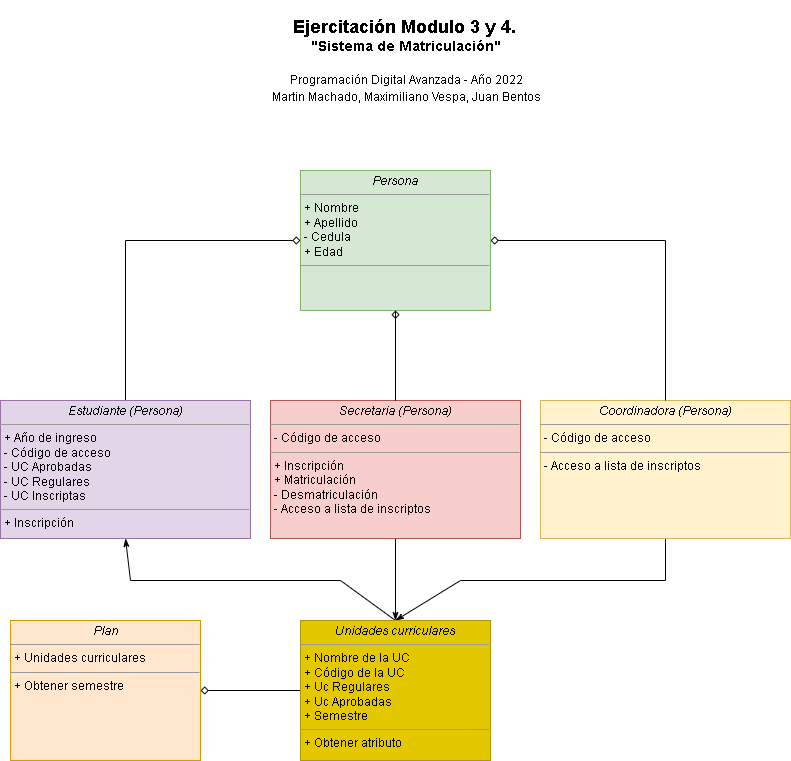

The diagram above was exported from draw.io. Its source (the exported page's mxGraphModel, read from the mxfile embedded in the PNG):
<mxGraphModel dx="3658" dy="3782" grid="1" gridSize="10" guides="1" tooltips="1" connect="1" arrows="1" fold="1" page="1" pageScale="1" pageWidth="850" pageHeight="1100" background="none" math="0" shadow="0">
  <root>
    <mxCell id="0" />
    <mxCell id="1" parent="0" />
    <mxCell id="WoZdCFZV8GGczBrRF6FZ-1" style="rounded=0;orthogonalLoop=1;jettySize=auto;html=1;exitX=0.5;exitY=0;exitDx=0;exitDy=0;entryX=0;entryY=0.5;entryDx=0;entryDy=0;endArrow=diamond;endFill=0;" parent="1" source="GhunRUY0flG2gj3XRxDf-6" target="5d2195bd80daf111-18" edge="1">
      <mxGeometry relative="1" as="geometry">
        <Array as="points">
          <mxPoint x="-2395" y="-2940" />
        </Array>
      </mxGeometry>
    </mxCell>
    <mxCell id="5d2195bd80daf111-18" value="&lt;p style=&quot;margin:0px;margin-top:4px;text-align:center;&quot;&gt;&lt;i&gt;Persona&lt;/i&gt;&lt;/p&gt;&lt;hr size=&quot;1&quot;&gt;&lt;p style=&quot;margin:0px;margin-left:4px;&quot;&gt;+ Nombre&lt;/p&gt;&lt;p style=&quot;margin:0px;margin-left:4px;&quot;&gt;+ Apellido&lt;/p&gt;&lt;p style=&quot;margin:0px;margin-left:4px;&quot;&gt;- Cedula&lt;/p&gt;&lt;p style=&quot;margin:0px;margin-left:4px;&quot;&gt;+ Edad&lt;/p&gt;&lt;hr size=&quot;1&quot;&gt;&lt;p style=&quot;margin:0px;margin-left:4px;&quot;&gt;&amp;nbsp;&lt;/p&gt;" style="verticalAlign=top;align=left;overflow=fill;fontSize=12;fontFamily=Helvetica;html=1;rounded=0;shadow=0;comic=0;labelBackgroundColor=none;strokeWidth=1;fillColor=#d5e8d4;strokeColor=#82b366;" parent="1" vertex="1">
      <mxGeometry x="-2220" y="-3010" width="190" height="140" as="geometry" />
    </mxCell>
    <mxCell id="GhunRUY0flG2gj3XRxDf-6" value="&lt;p style=&quot;margin:0px;margin-top:4px;text-align:center;&quot;&gt;&lt;i&gt;Estudiante (Persona)&lt;/i&gt;&lt;/p&gt;&lt;hr size=&quot;1&quot;&gt;&lt;p style=&quot;margin:0px;margin-left:4px;&quot;&gt;&lt;span style=&quot;background-color: initial;&quot;&gt;+ Año de ingreso&lt;/span&gt;&lt;/p&gt;&lt;p style=&quot;margin:0px;margin-left:4px;&quot;&gt;&lt;span style=&quot;background-color: initial;&quot;&gt;- Código&amp;nbsp;de acceso&lt;/span&gt;&lt;/p&gt;&lt;p style=&quot;margin:0px;margin-left:4px;&quot;&gt;&lt;span style=&quot;background-color: initial;&quot;&gt;- UC Aprobadas&lt;/span&gt;&lt;/p&gt;&lt;p style=&quot;margin:0px;margin-left:4px;&quot;&gt;&lt;span style=&quot;background-color: initial;&quot;&gt;- UC Regulares&lt;/span&gt;&lt;/p&gt;&lt;p style=&quot;margin:0px;margin-left:4px;&quot;&gt;&lt;span style=&quot;background-color: initial;&quot;&gt;- UC Inscriptas&amp;nbsp;&lt;/span&gt;&lt;br&gt;&lt;/p&gt;&lt;hr size=&quot;1&quot;&gt;&lt;p style=&quot;margin:0px;margin-left:4px;&quot;&gt;+ Inscripción&lt;/p&gt;" style="verticalAlign=top;align=left;overflow=fill;fontSize=12;fontFamily=Helvetica;html=1;rounded=0;shadow=0;comic=0;labelBackgroundColor=none;strokeWidth=1;fillColor=#e1d5e7;strokeColor=#9673a6;" parent="1" vertex="1">
      <mxGeometry x="-2520" y="-2780" width="250" height="138" as="geometry" />
    </mxCell>
    <mxCell id="WoZdCFZV8GGczBrRF6FZ-6" style="edgeStyle=none;rounded=0;orthogonalLoop=1;jettySize=auto;html=1;exitX=0.5;exitY=1;exitDx=0;exitDy=0;entryX=0.5;entryY=0;entryDx=0;entryDy=0;endArrow=classicThin;endFill=1;" parent="1" source="VjzhLG2K4CsEkru6ZeGh-1" target="VjzhLG2K4CsEkru6ZeGh-3" edge="1">
      <mxGeometry relative="1" as="geometry" />
    </mxCell>
    <mxCell id="VjzhLG2K4CsEkru6ZeGh-1" value="&lt;p style=&quot;margin:0px;margin-top:4px;text-align:center;&quot;&gt;&lt;i&gt;Secretaria (Persona)&lt;/i&gt;&lt;/p&gt;&lt;hr size=&quot;1&quot;&gt;&lt;p style=&quot;margin:0px;margin-left:4px;&quot;&gt;&lt;span style=&quot;background-color: initial;&quot;&gt;- Código&amp;nbsp;de acceso&lt;/span&gt;&lt;/p&gt;&lt;hr size=&quot;1&quot;&gt;&lt;p style=&quot;margin:0px;margin-left:4px;&quot;&gt;+ Inscripción&lt;/p&gt;&lt;p style=&quot;margin:0px;margin-left:4px;&quot;&gt;+ Matriculación&lt;/p&gt;&lt;p style=&quot;margin:0px;margin-left:4px;&quot;&gt;- Desmatriculación&lt;/p&gt;&lt;p style=&quot;margin:0px;margin-left:4px;&quot;&gt;- Acceso a lista de inscriptos&lt;/p&gt;" style="verticalAlign=top;align=left;overflow=fill;fontSize=12;fontFamily=Helvetica;html=1;rounded=0;shadow=0;comic=0;labelBackgroundColor=none;strokeWidth=1;fillColor=#f8cecc;strokeColor=#b85450;" parent="1" vertex="1">
      <mxGeometry x="-2250" y="-2780" width="250" height="138" as="geometry" />
    </mxCell>
    <mxCell id="WoZdCFZV8GGczBrRF6FZ-7" style="edgeStyle=none;rounded=0;orthogonalLoop=1;jettySize=auto;html=1;exitX=0.5;exitY=1;exitDx=0;exitDy=0;entryX=0.5;entryY=0;entryDx=0;entryDy=0;endArrow=classicThin;endFill=1;" parent="1" source="VjzhLG2K4CsEkru6ZeGh-2" target="VjzhLG2K4CsEkru6ZeGh-3" edge="1">
      <mxGeometry relative="1" as="geometry">
        <Array as="points">
          <mxPoint x="-1855" y="-2600" />
          <mxPoint x="-2060" y="-2600" />
        </Array>
      </mxGeometry>
    </mxCell>
    <mxCell id="VjzhLG2K4CsEkru6ZeGh-2" value="&lt;p style=&quot;margin:0px;margin-top:4px;text-align:center;&quot;&gt;&lt;i&gt;Coordinadora (Persona)&lt;/i&gt;&lt;/p&gt;&lt;hr size=&quot;1&quot;&gt;&lt;p style=&quot;margin:0px;margin-left:4px;&quot;&gt;&lt;span style=&quot;background-color: initial;&quot;&gt;- Código&amp;nbsp;de acceso&lt;/span&gt;&lt;/p&gt;&lt;hr size=&quot;1&quot;&gt;&lt;p style=&quot;margin:0px;margin-left:4px;&quot;&gt;&lt;span style=&quot;background-color: initial;&quot;&gt;- Acceso a lista de inscriptos&lt;/span&gt;&lt;br&gt;&lt;/p&gt;" style="verticalAlign=top;align=left;overflow=fill;fontSize=12;fontFamily=Helvetica;html=1;rounded=0;shadow=0;comic=0;labelBackgroundColor=none;strokeWidth=1;fillColor=#fff2cc;strokeColor=#d6b656;" parent="1" vertex="1">
      <mxGeometry x="-1980" y="-2780" width="250" height="138" as="geometry" />
    </mxCell>
    <mxCell id="WoZdCFZV8GGczBrRF6FZ-4" style="edgeStyle=none;rounded=0;orthogonalLoop=1;jettySize=auto;html=1;exitX=0;exitY=0.5;exitDx=0;exitDy=0;entryX=1;entryY=0.5;entryDx=0;entryDy=0;endArrow=diamond;endFill=0;" parent="1" source="VjzhLG2K4CsEkru6ZeGh-3" target="VjzhLG2K4CsEkru6ZeGh-4" edge="1">
      <mxGeometry relative="1" as="geometry" />
    </mxCell>
    <mxCell id="WoZdCFZV8GGczBrRF6FZ-5" style="edgeStyle=none;rounded=0;orthogonalLoop=1;jettySize=auto;html=1;exitX=0.5;exitY=0;exitDx=0;exitDy=0;endArrow=classicThin;endFill=1;entryX=0.5;entryY=1;entryDx=0;entryDy=0;" parent="1" source="VjzhLG2K4CsEkru6ZeGh-3" target="GhunRUY0flG2gj3XRxDf-6" edge="1">
      <mxGeometry relative="1" as="geometry">
        <mxPoint x="-1560" y="-2630" as="targetPoint" />
        <Array as="points">
          <mxPoint x="-2180" y="-2600" />
          <mxPoint x="-2390" y="-2600" />
        </Array>
      </mxGeometry>
    </mxCell>
    <mxCell id="VjzhLG2K4CsEkru6ZeGh-3" value="&lt;p style=&quot;margin:0px;margin-top:4px;text-align:center;&quot;&gt;&lt;i&gt;Unidades curriculares&lt;/i&gt;&lt;/p&gt;&lt;hr size=&quot;1&quot;&gt;&lt;p style=&quot;margin:0px;margin-left:4px;&quot;&gt;+ Nombre de la UC&lt;br&gt;&lt;/p&gt;&lt;p style=&quot;margin:0px;margin-left:4px;&quot;&gt;+ Código de la UC&lt;/p&gt;&lt;p style=&quot;margin:0px;margin-left:4px;&quot;&gt;+ Uc Regulares&lt;/p&gt;&lt;p style=&quot;margin:0px;margin-left:4px;&quot;&gt;+ Uc Aprobadas&lt;/p&gt;&lt;p style=&quot;margin:0px;margin-left:4px;&quot;&gt;+ Semestre&lt;/p&gt;&lt;hr size=&quot;1&quot;&gt;&lt;p style=&quot;margin:0px;margin-left:4px;&quot;&gt;+ Obtener atributo&lt;/p&gt;" style="verticalAlign=top;align=left;overflow=fill;fontSize=12;fontFamily=Helvetica;html=1;rounded=0;shadow=0;comic=0;labelBackgroundColor=none;strokeWidth=1;fillColor=#e3c800;fontColor=#000000;strokeColor=#B09500;" parent="1" vertex="1">
      <mxGeometry x="-2220" y="-2560" width="190" height="140" as="geometry" />
    </mxCell>
    <mxCell id="VjzhLG2K4CsEkru6ZeGh-4" value="&lt;p style=&quot;margin:0px;margin-top:4px;text-align:center;&quot;&gt;&lt;i&gt;Plan&lt;/i&gt;&lt;/p&gt;&lt;hr size=&quot;1&quot;&gt;&lt;p style=&quot;margin:0px;margin-left:4px;&quot;&gt;+ Unidades curriculares&lt;br&gt;&lt;/p&gt;&lt;hr size=&quot;1&quot;&gt;&lt;p style=&quot;margin:0px;margin-left:4px;&quot;&gt;+ Obtener semestre&lt;/p&gt;" style="verticalAlign=top;align=left;overflow=fill;fontSize=12;fontFamily=Helvetica;html=1;rounded=0;shadow=0;comic=0;labelBackgroundColor=none;strokeWidth=1;fillColor=#ffe6cc;strokeColor=#d79b00;" parent="1" vertex="1">
      <mxGeometry x="-2510" y="-2560" width="190" height="140" as="geometry" />
    </mxCell>
    <mxCell id="WoZdCFZV8GGczBrRF6FZ-2" style="rounded=0;orthogonalLoop=1;jettySize=auto;html=1;exitX=0.5;exitY=1;exitDx=0;exitDy=0;entryX=0.5;entryY=1;entryDx=0;entryDy=0;endArrow=diamond;endFill=0;" parent="1" source="5d2195bd80daf111-18" target="5d2195bd80daf111-18" edge="1">
      <mxGeometry relative="1" as="geometry">
        <mxPoint x="-2115" y="-2960" as="sourcePoint" />
        <mxPoint x="-2355" y="-2770" as="targetPoint" />
        <Array as="points">
          <mxPoint x="-2125" y="-2780" />
        </Array>
      </mxGeometry>
    </mxCell>
    <mxCell id="WoZdCFZV8GGczBrRF6FZ-3" style="rounded=0;orthogonalLoop=1;jettySize=auto;html=1;entryX=1;entryY=0.5;entryDx=0;entryDy=0;endArrow=diamond;endFill=0;exitX=0.5;exitY=0;exitDx=0;exitDy=0;" parent="1" source="VjzhLG2K4CsEkru6ZeGh-2" target="5d2195bd80daf111-18" edge="1">
      <mxGeometry relative="1" as="geometry">
        <mxPoint x="-1800" y="-2820" as="sourcePoint" />
        <mxPoint x="-2345" y="-2760" as="targetPoint" />
        <Array as="points">
          <mxPoint x="-1855" y="-2940" />
        </Array>
      </mxGeometry>
    </mxCell>
    <mxCell id="QuCeuk2DhviB0W792g3c-5" value="&lt;b&gt;&lt;font style=&quot;font-size: 18px;&quot;&gt;Ejercitación Modulo 3 y 4.&lt;/font&gt;&amp;nbsp;&lt;br&gt;&quot;Sistema de Matriculación&quot;&lt;/b&gt;&lt;br&gt;&lt;br&gt;&lt;font style=&quot;font-size: 12px;&quot;&gt;Programación Digital Avanzada - Año 2022&lt;br&gt;Martin Machado, Maximiliano Vespa, Juan Bentos&lt;/font&gt;" style="text;html=1;strokeColor=none;fillColor=none;align=center;verticalAlign=middle;whiteSpace=wrap;rounded=0;fontSize=14;" parent="1" vertex="1">
      <mxGeometry x="-2279" y="-3180" width="330" height="120" as="geometry" />
    </mxCell>
  </root>
</mxGraphModel>